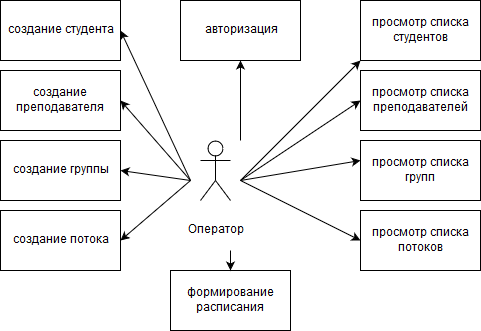

The diagram above was exported from draw.io. Its source (the exported page's mxGraphModel, read from the mxfile embedded in the PNG):
<mxGraphModel dx="2230" dy="1142" grid="1" gridSize="10" guides="1" tooltips="1" connect="1" arrows="1" fold="1" page="0" pageScale="1.5" pageWidth="826" pageHeight="1169" background="#ffffff" math="0" shadow="0">
  <root>
    <mxCell id="0" />
    <mxCell id="1" parent="0" />
    <mxCell id="95" value="" style="shape=umlActor;verticalLabelPosition=bottom;labelBackgroundColor=#ffffff;verticalAlign=top;html=1;outlineConnect=0;" parent="1" vertex="1">
      <mxGeometry x="-280" width="30" height="60" as="geometry" />
    </mxCell>
    <mxCell id="97" value="Оператор" style="text;html=1;strokeColor=none;fillColor=none;align=center;verticalAlign=middle;whiteSpace=wrap;rounded=0;" parent="1" vertex="1">
      <mxGeometry x="-285" y="80" width="40" height="20" as="geometry" />
    </mxCell>
    <mxCell id="98" value="" style="endArrow=classic;html=1;" parent="1" edge="1">
      <mxGeometry width="50" height="50" relative="1" as="geometry">
        <mxPoint x="-240" y="40" as="sourcePoint" />
        <mxPoint x="-120" y="20" as="targetPoint" />
      </mxGeometry>
    </mxCell>
    <mxCell id="99" value="" style="endArrow=classic;html=1;" parent="1" edge="1">
      <mxGeometry width="50" height="50" relative="1" as="geometry">
        <mxPoint x="-240" as="sourcePoint" />
        <mxPoint x="-240" y="-80" as="targetPoint" />
      </mxGeometry>
    </mxCell>
    <mxCell id="100" value="" style="rounded=0;whiteSpace=wrap;html=1;" parent="1" vertex="1">
      <mxGeometry x="-300" y="-140" width="120" height="60" as="geometry" />
    </mxCell>
    <mxCell id="101" value="авторизация" style="text;html=1;strokeColor=none;fillColor=none;align=center;verticalAlign=middle;whiteSpace=wrap;rounded=0;" parent="1" vertex="1">
      <mxGeometry x="-300" y="-140" width="120" height="60" as="geometry" />
    </mxCell>
    <mxCell id="102" value="" style="endArrow=classic;html=1;" parent="1" edge="1">
      <mxGeometry width="50" height="50" relative="1" as="geometry">
        <mxPoint x="-240" y="40" as="sourcePoint" />
        <mxPoint x="-120" y="-40" as="targetPoint" />
      </mxGeometry>
    </mxCell>
    <mxCell id="103" value="" style="rounded=0;whiteSpace=wrap;html=1;" parent="1" vertex="1">
      <mxGeometry x="-480" y="-140" width="120" height="60" as="geometry" />
    </mxCell>
    <mxCell id="107" value="" style="rounded=0;whiteSpace=wrap;html=1;" parent="1" vertex="1">
      <mxGeometry x="-480" width="120" height="60" as="geometry" />
    </mxCell>
    <mxCell id="108" value="" style="rounded=0;whiteSpace=wrap;html=1;" parent="1" vertex="1">
      <mxGeometry x="-120" y="70" width="120" height="60" as="geometry" />
    </mxCell>
    <mxCell id="110" value="" style="rounded=0;whiteSpace=wrap;html=1;" parent="1" vertex="1">
      <mxGeometry x="-120" width="120" height="60" as="geometry" />
    </mxCell>
    <mxCell id="111" value="" style="rounded=0;whiteSpace=wrap;html=1;" parent="1" vertex="1">
      <mxGeometry x="-120" y="-70" width="120" height="60" as="geometry" />
    </mxCell>
    <mxCell id="112" value="" style="rounded=0;whiteSpace=wrap;html=1;" parent="1" vertex="1">
      <mxGeometry x="-120" y="-140" width="120" height="60" as="geometry" />
    </mxCell>
    <mxCell id="113" value="" style="endArrow=classic;html=1;" parent="1" edge="1">
      <mxGeometry width="50" height="50" relative="1" as="geometry">
        <mxPoint x="-240" y="40" as="sourcePoint" />
        <mxPoint x="-120" y="-80" as="targetPoint" />
      </mxGeometry>
    </mxCell>
    <mxCell id="114" value="" style="endArrow=classic;html=1;" parent="1" edge="1">
      <mxGeometry width="50" height="50" relative="1" as="geometry">
        <mxPoint x="-240" y="40" as="sourcePoint" />
        <mxPoint x="-120" y="100" as="targetPoint" />
      </mxGeometry>
    </mxCell>
    <mxCell id="115" value="" style="endArrow=classic;html=1;" parent="1" edge="1">
      <mxGeometry width="50" height="50" relative="1" as="geometry">
        <mxPoint x="-290" y="40" as="sourcePoint" />
        <mxPoint x="-360" y="100" as="targetPoint" />
      </mxGeometry>
    </mxCell>
    <mxCell id="116" value="" style="endArrow=classic;html=1;entryX=1;entryY=0.5;" parent="1" target="127" edge="1">
      <mxGeometry width="50" height="50" relative="1" as="geometry">
        <mxPoint x="-290" y="40" as="sourcePoint" />
        <mxPoint x="-240" y="160" as="targetPoint" />
      </mxGeometry>
    </mxCell>
    <mxCell id="117" value="" style="endArrow=classic;html=1;entryX=1;entryY=0.5;" parent="1" target="107" edge="1">
      <mxGeometry width="50" height="50" relative="1" as="geometry">
        <mxPoint x="-290" y="40" as="sourcePoint" />
        <mxPoint x="-320" y="160" as="targetPoint" />
      </mxGeometry>
    </mxCell>
    <mxCell id="118" value="просмотр списка студентов" style="text;html=1;strokeColor=none;fillColor=none;align=center;verticalAlign=middle;whiteSpace=wrap;rounded=0;" parent="1" vertex="1">
      <mxGeometry x="-120" y="-140" width="120" height="60" as="geometry" />
    </mxCell>
    <mxCell id="119" value="просмотр списка преподавателей" style="text;html=1;strokeColor=none;fillColor=none;align=center;verticalAlign=middle;whiteSpace=wrap;rounded=0;" parent="1" vertex="1">
      <mxGeometry x="-120" y="-70" width="120" height="60" as="geometry" />
    </mxCell>
    <mxCell id="120" value="просмотр списка групп" style="text;html=1;strokeColor=none;fillColor=none;align=center;verticalAlign=middle;whiteSpace=wrap;rounded=0;" parent="1" vertex="1">
      <mxGeometry x="-120" width="120" height="60" as="geometry" />
    </mxCell>
    <mxCell id="121" value="просмотр списка потоков" style="text;html=1;strokeColor=none;fillColor=none;align=center;verticalAlign=middle;whiteSpace=wrap;rounded=0;" parent="1" vertex="1">
      <mxGeometry x="-120" y="70" width="120" height="60" as="geometry" />
    </mxCell>
    <mxCell id="125" value="" style="rounded=0;whiteSpace=wrap;html=1;" parent="1" vertex="1">
      <mxGeometry x="-480" y="70" width="120" height="60" as="geometry" />
    </mxCell>
    <mxCell id="127" value="" style="rounded=0;whiteSpace=wrap;html=1;" parent="1" vertex="1">
      <mxGeometry x="-480" y="-70" width="120" height="60" as="geometry" />
    </mxCell>
    <mxCell id="131" value="" style="endArrow=classic;html=1;entryX=1;entryY=0.5;" parent="1" target="103" edge="1">
      <mxGeometry width="50" height="50" relative="1" as="geometry">
        <mxPoint x="-290" y="40" as="sourcePoint" />
        <mxPoint x="-350" y="-30" as="targetPoint" />
      </mxGeometry>
    </mxCell>
    <mxCell id="132" value="создание студента" style="text;html=1;strokeColor=none;fillColor=none;align=center;verticalAlign=middle;whiteSpace=wrap;rounded=0;" parent="1" vertex="1">
      <mxGeometry x="-480" y="-140" width="120" height="60" as="geometry" />
    </mxCell>
    <mxCell id="133" value="создание преподавателя" style="text;html=1;strokeColor=none;fillColor=none;align=center;verticalAlign=middle;whiteSpace=wrap;rounded=0;" parent="1" vertex="1">
      <mxGeometry x="-480" y="-70" width="120" height="60" as="geometry" />
    </mxCell>
    <mxCell id="134" value="создание группы" style="text;html=1;strokeColor=none;fillColor=none;align=center;verticalAlign=middle;whiteSpace=wrap;rounded=0;" parent="1" vertex="1">
      <mxGeometry x="-480" width="120" height="60" as="geometry" />
    </mxCell>
    <mxCell id="135" value="создание потока" style="text;html=1;strokeColor=none;fillColor=none;align=center;verticalAlign=middle;whiteSpace=wrap;rounded=0;" parent="1" vertex="1">
      <mxGeometry x="-480" y="70" width="120" height="60" as="geometry" />
    </mxCell>
    <mxCell id="136" value="" style="rounded=0;whiteSpace=wrap;html=1;" parent="1" vertex="1">
      <mxGeometry x="-310" y="130" width="120" height="60" as="geometry" />
    </mxCell>
    <mxCell id="137" value="формирование расписания" style="text;html=1;strokeColor=none;fillColor=none;align=center;verticalAlign=middle;whiteSpace=wrap;rounded=0;" parent="1" vertex="1">
      <mxGeometry x="-310" y="130" width="120" height="60" as="geometry" />
    </mxCell>
    <mxCell id="138" value="" style="endArrow=classic;html=1;entryX=0.5;entryY=0;" parent="1" target="137" edge="1">
      <mxGeometry width="50" height="50" relative="1" as="geometry">
        <mxPoint x="-250" y="110" as="sourcePoint" />
        <mxPoint x="-230" y="-70" as="targetPoint" />
      </mxGeometry>
    </mxCell>
  </root>
</mxGraphModel>